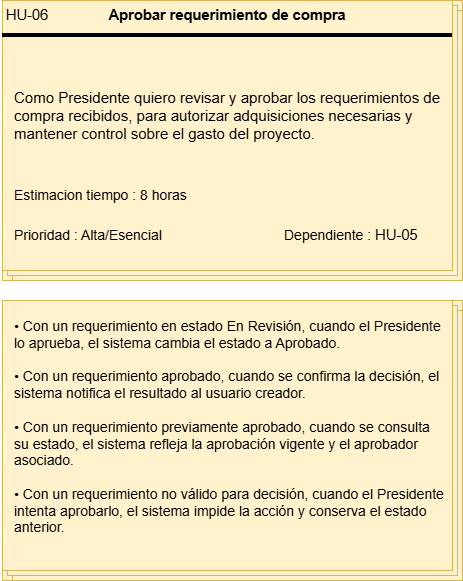

The diagram above was exported from draw.io. Its source (the exported page's mxGraphModel, read from the mxfile embedded in the PNG):
<mxGraphModel dx="1414" dy="743" grid="1" gridSize="10" guides="1" tooltips="1" connect="1" arrows="1" fold="1" page="1" pageScale="1" pageWidth="827" pageHeight="1169" math="0" shadow="0">
  <root>
    <mxCell id="0" />
    <mxCell id="1" parent="0" />
    <mxCell id="m09FxCgBCpgML7xo-MtV-1" connectable="0" parent="1" style="group;fillColor=#fff2cc;strokeColor=#d6b656;align=left;" value="" vertex="1">
      <mxGeometry height="280" width="460" x="80" y="60" as="geometry" />
    </mxCell>
    <mxCell id="m09FxCgBCpgML7xo-MtV-2" parent="m09FxCgBCpgML7xo-MtV-1" style="verticalLabelPosition=bottom;verticalAlign=top;html=1;shape=mxgraph.basic.layered_rect;dx=10;outlineConnect=0;whiteSpace=wrap;fillColor=#fff2cc;strokeColor=#d6b656;" value="" vertex="1">
      <mxGeometry height="280" width="460" as="geometry" />
    </mxCell>
    <mxCell id="m09FxCgBCpgML7xo-MtV-3" parent="m09FxCgBCpgML7xo-MtV-1" style="line;strokeWidth=4;html=1;perimeter=backbonePerimeter;points=[];outlineConnect=0;" value="" vertex="1">
      <mxGeometry height="10" width="450" y="30" as="geometry" />
    </mxCell>
    <mxCell id="m09FxCgBCpgML7xo-MtV-4" collapsed="1" parent="m09FxCgBCpgML7xo-MtV-1" style="text;html=1;whiteSpace=wrap;strokeColor=none;fillColor=none;align=center;verticalAlign=middle;rounded=0;container=1;" value="&lt;span lang=&quot;EN-US&quot; style=&quot;font-size: 11pt; line-height: 115%; font-family: Arial, sans-serif;&quot;&gt;HU-06&lt;/span&gt;" vertex="1">
      <mxGeometry height="30" width="50" as="geometry">
        <mxRectangle height="30" width="60" as="alternateBounds" />
      </mxGeometry>
    </mxCell>
    <mxCell id="m09FxCgBCpgML7xo-MtV-5" parent="m09FxCgBCpgML7xo-MtV-1" style="text;html=1;whiteSpace=wrap;strokeColor=none;fillColor=none;align=center;verticalAlign=middle;rounded=0;container=1;" value="&lt;b&gt;&lt;span lang=&quot;EN-US&quot; style=&quot;font-size: 11pt; line-height: 115%; font-family: Arial, sans-serif;&quot;&gt;Aprobar requerimiento de compra&lt;/span&gt;&lt;/b&gt;" vertex="1">
      <mxGeometry height="30" width="310" x="70" as="geometry" />
    </mxCell>
    <mxCell id="m09FxCgBCpgML7xo-MtV-6" parent="m09FxCgBCpgML7xo-MtV-1" style="text;html=1;whiteSpace=wrap;strokeColor=none;fillColor=none;align=left;verticalAlign=middle;rounded=0;container=1;fontSize=15;" value="Como Presidente quiero revisar y aprobar los requerimientos de compra recibidos, para autorizar adquisiciones necesarias y mantener control sobre el gasto del proyecto." vertex="1">
      <mxGeometry height="130" width="430" x="10" y="50" as="geometry" />
    </mxCell>
    <mxCell id="m09FxCgBCpgML7xo-MtV-7" parent="m09FxCgBCpgML7xo-MtV-1" style="text;html=1;whiteSpace=wrap;strokeColor=none;fillColor=none;align=left;verticalAlign=middle;rounded=0;container=1;" value="&lt;font style=&quot;font-size: 14px;&quot;&gt;Estimacion tiempo : 8 horas&lt;/font&gt;" vertex="1">
      <mxGeometry height="30" width="180" x="10" y="180" as="geometry" />
    </mxCell>
    <mxCell id="m09FxCgBCpgML7xo-MtV-8" parent="m09FxCgBCpgML7xo-MtV-1" style="text;html=1;whiteSpace=wrap;strokeColor=none;fillColor=none;align=left;verticalAlign=middle;rounded=0;container=1;" value="&lt;font style=&quot;font-size: 14px;&quot;&gt;Prioridad : Alta/Esencial&lt;/font&gt;" vertex="1">
      <mxGeometry height="30" width="170" x="10" y="220" as="geometry" />
    </mxCell>
    <mxCell id="m09FxCgBCpgML7xo-MtV-9" parent="m09FxCgBCpgML7xo-MtV-1" style="text;html=1;whiteSpace=wrap;strokeColor=none;fillColor=none;align=left;verticalAlign=middle;rounded=0;container=1;" value="&lt;font style=&quot;font-size: 14px;&quot;&gt;Dependiente :&amp;nbsp;&lt;/font&gt;&lt;span lang=&quot;EN-US&quot; style=&quot;font-size: 11pt; line-height: 115%; font-family: Arial, sans-serif;&quot;&gt;HU-05&lt;/span&gt;" vertex="1">
      <mxGeometry height="30" width="170" x="280" y="220" as="geometry" />
    </mxCell>
    <mxCell id="m09FxCgBCpgML7xo-MtV-10" connectable="0" parent="1" style="group;align=left;" value="" vertex="1">
      <mxGeometry height="280" width="460" x="80" y="360" as="geometry" />
    </mxCell>
    <mxCell id="m09FxCgBCpgML7xo-MtV-11" connectable="0" parent="m09FxCgBCpgML7xo-MtV-10" style="group;fillColor=#fff2cc;strokeColor=#d6b656;container=0;" value="" vertex="1">
      <mxGeometry height="280" width="460" as="geometry" />
    </mxCell>
    <mxCell id="m09FxCgBCpgML7xo-MtV-12" parent="m09FxCgBCpgML7xo-MtV-10" style="verticalLabelPosition=bottom;verticalAlign=top;html=1;shape=mxgraph.basic.layered_rect;dx=10;outlineConnect=0;whiteSpace=wrap;fillColor=#fff2cc;strokeColor=#d6b656;container=0;" value="" vertex="1">
      <mxGeometry height="280" width="460" as="geometry" />
    </mxCell>
    <mxCell id="m09FxCgBCpgML7xo-MtV-13" parent="m09FxCgBCpgML7xo-MtV-10" style="text;html=1;whiteSpace=wrap;strokeColor=none;fillColor=none;align=left;verticalAlign=middle;rounded=0;container=1;fontSize=14;spacingLeft=10;" value="&lt;div&gt;• Con un requerimiento en estado En Revisión, cuando el Presidente lo aprueba, el sistema cambia el estado a Aprobado.&lt;/div&gt;&lt;div&gt;&lt;br&gt;&lt;/div&gt;&lt;div&gt;• Con un requerimiento aprobado, cuando se confirma la decisión, el sistema notifica el resultado al usuario creador.&lt;/div&gt;&lt;div&gt;&lt;br&gt;&lt;/div&gt;&lt;div&gt;• Con un requerimiento previamente aprobado, cuando se consulta su estado, el sistema refleja la aprobación vigente y el aprobador asociado.&lt;/div&gt;&lt;div&gt;&lt;br&gt;&lt;/div&gt;&lt;div&gt;• Con un requerimiento no válido para decisión, cuando el Presidente intenta aprobarlo, el sistema impide la acción y conserva el estado anterior.&lt;/div&gt;&lt;div&gt;&lt;br&gt;&lt;/div&gt;" vertex="1">
      <mxGeometry height="270" width="446" as="geometry" />
    </mxCell>
  </root>
</mxGraphModel>